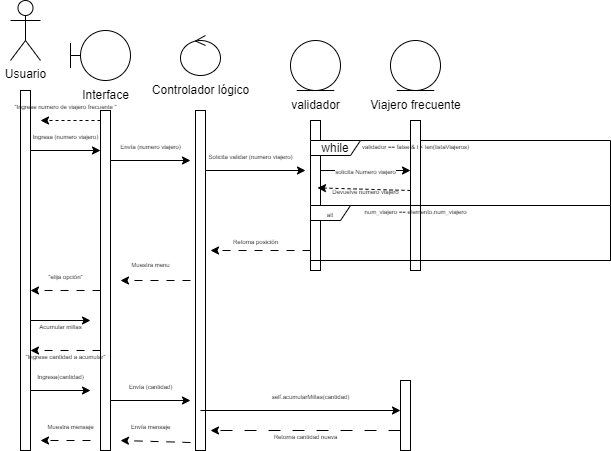

The diagram above was exported from draw.io. Its source (the exported page's mxGraphModel, read from the mxfile embedded in the PNG):
<mxGraphModel dx="607" dy="346" grid="1" gridSize="10" guides="1" tooltips="1" connect="1" arrows="1" fold="1" page="1" pageScale="1" pageWidth="827" pageHeight="1169" math="0" shadow="0">
  <root>
    <mxCell id="0" />
    <mxCell id="1" parent="0" />
    <mxCell id="XaGlf01a1tHxJkAjU-34-1" value="" style="rounded=0;whiteSpace=wrap;html=1;" vertex="1" parent="1">
      <mxGeometry x="160" y="100" width="10" height="360" as="geometry" />
    </mxCell>
    <mxCell id="XaGlf01a1tHxJkAjU-34-2" value="" style="rounded=0;whiteSpace=wrap;html=1;" vertex="1" parent="1">
      <mxGeometry x="240" y="120" width="10" height="340" as="geometry" />
    </mxCell>
    <mxCell id="XaGlf01a1tHxJkAjU-34-3" value="" style="rounded=0;whiteSpace=wrap;html=1;" vertex="1" parent="1">
      <mxGeometry x="335" y="120" width="10" height="340" as="geometry" />
    </mxCell>
    <mxCell id="XaGlf01a1tHxJkAjU-34-6" value="Usuario" style="shape=umlActor;verticalLabelPosition=bottom;verticalAlign=top;html=1;" vertex="1" parent="1">
      <mxGeometry x="150" y="10" width="30" height="60" as="geometry" />
    </mxCell>
    <mxCell id="XaGlf01a1tHxJkAjU-34-7" value="" style="shape=umlBoundary;whiteSpace=wrap;html=1;" vertex="1" parent="1">
      <mxGeometry x="210" y="40" width="60" height="50" as="geometry" />
    </mxCell>
    <mxCell id="XaGlf01a1tHxJkAjU-34-8" value="Interface" style="text;html=1;align=center;verticalAlign=middle;resizable=0;points=[];autosize=1;strokeColor=none;fillColor=none;" vertex="1" parent="1">
      <mxGeometry x="210" y="90" width="70" height="30" as="geometry" />
    </mxCell>
    <mxCell id="XaGlf01a1tHxJkAjU-34-9" value="" style="ellipse;shape=umlControl;whiteSpace=wrap;html=1;" vertex="1" parent="1">
      <mxGeometry x="320" y="45" width="40" height="40" as="geometry" />
    </mxCell>
    <mxCell id="XaGlf01a1tHxJkAjU-34-10" value="Controlador lógico" style="text;html=1;align=center;verticalAlign=middle;resizable=0;points=[];autosize=1;strokeColor=none;fillColor=none;" vertex="1" parent="1">
      <mxGeometry x="280" y="85" width="120" height="30" as="geometry" />
    </mxCell>
    <mxCell id="XaGlf01a1tHxJkAjU-34-13" value="" style="ellipse;shape=umlEntity;whiteSpace=wrap;html=1;" vertex="1" parent="1">
      <mxGeometry x="430" y="50" width="50" height="50" as="geometry" />
    </mxCell>
    <mxCell id="XaGlf01a1tHxJkAjU-34-14" value="" style="endArrow=classic;html=1;rounded=0;dashed=1;" edge="1" parent="1">
      <mxGeometry width="50" height="50" relative="1" as="geometry">
        <mxPoint x="240" y="130" as="sourcePoint" />
        <mxPoint x="180" y="130" as="targetPoint" />
      </mxGeometry>
    </mxCell>
    <mxCell id="XaGlf01a1tHxJkAjU-34-15" value="&lt;font style=&quot;font-size: 6px;&quot;&gt;&quot;Ingrese numero de viajero frecuente &quot;&lt;/font&gt;" style="text;html=1;align=center;verticalAlign=middle;resizable=0;points=[];autosize=1;strokeColor=none;fillColor=none;" vertex="1" parent="1">
      <mxGeometry x="140" y="100" width="130" height="30" as="geometry" />
    </mxCell>
    <mxCell id="XaGlf01a1tHxJkAjU-34-17" value="" style="endArrow=classic;html=1;rounded=0;" edge="1" parent="1">
      <mxGeometry width="50" height="50" relative="1" as="geometry">
        <mxPoint x="170" y="160" as="sourcePoint" />
        <mxPoint x="240" y="160" as="targetPoint" />
      </mxGeometry>
    </mxCell>
    <mxCell id="XaGlf01a1tHxJkAjU-34-18" value="&lt;font style=&quot;font-size: 6px;&quot;&gt;Ingresa (numero viajero)&lt;/font&gt;" style="text;html=1;align=center;verticalAlign=middle;resizable=0;points=[];autosize=1;strokeColor=none;fillColor=none;" vertex="1" parent="1">
      <mxGeometry x="160" y="130" width="90" height="30" as="geometry" />
    </mxCell>
    <mxCell id="XaGlf01a1tHxJkAjU-34-19" value="" style="endArrow=classic;html=1;rounded=0;" edge="1" parent="1">
      <mxGeometry width="50" height="50" relative="1" as="geometry">
        <mxPoint x="250" y="170" as="sourcePoint" />
        <mxPoint x="330" y="170" as="targetPoint" />
      </mxGeometry>
    </mxCell>
    <mxCell id="XaGlf01a1tHxJkAjU-34-21" value="&lt;font style=&quot;font-size: 6px;&quot;&gt;Envía (numero viajero)&lt;/font&gt;" style="text;html=1;align=center;verticalAlign=middle;resizable=0;points=[];autosize=1;strokeColor=none;fillColor=none;" vertex="1" parent="1">
      <mxGeometry x="250" y="140" width="80" height="30" as="geometry" />
    </mxCell>
    <mxCell id="XaGlf01a1tHxJkAjU-34-23" value="validador" style="text;html=1;align=center;verticalAlign=middle;resizable=0;points=[];autosize=1;strokeColor=none;fillColor=none;" vertex="1" parent="1">
      <mxGeometry x="420" y="100" width="70" height="30" as="geometry" />
    </mxCell>
    <mxCell id="XaGlf01a1tHxJkAjU-34-24" value="" style="endArrow=classic;html=1;rounded=0;" edge="1" parent="1">
      <mxGeometry width="50" height="50" relative="1" as="geometry">
        <mxPoint x="345" y="180" as="sourcePoint" />
        <mxPoint x="445" y="180" as="targetPoint" />
      </mxGeometry>
    </mxCell>
    <mxCell id="XaGlf01a1tHxJkAjU-34-25" value="" style="rounded=0;whiteSpace=wrap;html=1;" vertex="1" parent="1">
      <mxGeometry x="450" y="130" width="10" height="150" as="geometry" />
    </mxCell>
    <mxCell id="XaGlf01a1tHxJkAjU-34-27" value="&lt;font style=&quot;font-size: 6px;&quot;&gt;Solicita validar (numero viajero)&lt;/font&gt;" style="text;html=1;align=center;verticalAlign=middle;resizable=0;points=[];autosize=1;strokeColor=none;fillColor=none;" vertex="1" parent="1">
      <mxGeometry x="335" y="150" width="110" height="30" as="geometry" />
    </mxCell>
    <mxCell id="XaGlf01a1tHxJkAjU-34-28" value="while" style="shape=umlFrame;whiteSpace=wrap;html=1;pointerEvents=0;width=50;height=15;" vertex="1" parent="1">
      <mxGeometry x="450" y="150" width="300" height="120" as="geometry" />
    </mxCell>
    <mxCell id="XaGlf01a1tHxJkAjU-34-29" value="" style="ellipse;shape=umlEntity;whiteSpace=wrap;html=1;" vertex="1" parent="1">
      <mxGeometry x="530" y="50" width="50" height="50" as="geometry" />
    </mxCell>
    <mxCell id="XaGlf01a1tHxJkAjU-34-30" value="Viajero frecuente" style="text;html=1;align=center;verticalAlign=middle;resizable=0;points=[];autosize=1;strokeColor=none;fillColor=none;" vertex="1" parent="1">
      <mxGeometry x="500" y="100" width="110" height="30" as="geometry" />
    </mxCell>
    <mxCell id="XaGlf01a1tHxJkAjU-34-31" value="" style="rounded=0;whiteSpace=wrap;html=1;" vertex="1" parent="1">
      <mxGeometry x="550" y="130" width="10" height="150" as="geometry" />
    </mxCell>
    <mxCell id="XaGlf01a1tHxJkAjU-34-32" value="&lt;font style=&quot;font-size: 6px;&quot;&gt;validador == false &amp;amp; i &amp;lt; len(listaViajeros)&lt;/font&gt;" style="text;html=1;align=center;verticalAlign=middle;resizable=0;points=[];autosize=1;strokeColor=none;fillColor=none;" vertex="1" parent="1">
      <mxGeometry x="490" y="140" width="130" height="30" as="geometry" />
    </mxCell>
    <mxCell id="XaGlf01a1tHxJkAjU-34-33" value="&lt;font style=&quot;font-size: 6px;&quot;&gt;solicita Numero viajero&lt;/font&gt;" style="endArrow=classic;html=1;rounded=0;" edge="1" parent="1">
      <mxGeometry width="50" height="50" relative="1" as="geometry">
        <mxPoint x="460" y="180" as="sourcePoint" />
        <mxPoint x="550" y="180" as="targetPoint" />
      </mxGeometry>
    </mxCell>
    <mxCell id="XaGlf01a1tHxJkAjU-34-35" value="" style="endArrow=classic;html=1;rounded=0;strokeColor=default;dashed=1;entryX=-0.033;entryY=0.413;entryDx=0;entryDy=0;entryPerimeter=0;" edge="1" parent="1" target="XaGlf01a1tHxJkAjU-34-36">
      <mxGeometry width="50" height="50" relative="1" as="geometry">
        <mxPoint x="550" y="200" as="sourcePoint" />
        <mxPoint x="600" y="150" as="targetPoint" />
      </mxGeometry>
    </mxCell>
    <mxCell id="XaGlf01a1tHxJkAjU-34-36" value="&lt;font style=&quot;font-size: 6px;&quot;&gt;Devuelve numero viajero&lt;/font&gt;" style="text;html=1;align=center;verticalAlign=middle;resizable=0;points=[];autosize=1;strokeColor=none;fillColor=none;" vertex="1" parent="1">
      <mxGeometry x="460" y="185" width="90" height="30" as="geometry" />
    </mxCell>
    <mxCell id="XaGlf01a1tHxJkAjU-34-40" value="&lt;font style=&quot;font-size: 6px;&quot;&gt;alt&lt;/font&gt;" style="shape=umlFrame;whiteSpace=wrap;html=1;pointerEvents=0;width=40;height=15;" vertex="1" parent="1">
      <mxGeometry x="450" y="215" width="300" height="55" as="geometry" />
    </mxCell>
    <mxCell id="XaGlf01a1tHxJkAjU-34-41" value="&lt;font style=&quot;font-size: 6px;&quot;&gt;num_viajero == elemento.num_viajero&lt;/font&gt;" style="text;html=1;align=center;verticalAlign=middle;resizable=0;points=[];autosize=1;strokeColor=none;fillColor=none;" vertex="1" parent="1">
      <mxGeometry x="490" y="205" width="130" height="30" as="geometry" />
    </mxCell>
    <mxCell id="XaGlf01a1tHxJkAjU-34-42" value="" style="endArrow=classic;html=1;rounded=0;dashed=1;dashPattern=8 8;" edge="1" parent="1">
      <mxGeometry width="50" height="50" relative="1" as="geometry">
        <mxPoint x="450" y="260" as="sourcePoint" />
        <mxPoint x="350" y="260" as="targetPoint" />
      </mxGeometry>
    </mxCell>
    <mxCell id="XaGlf01a1tHxJkAjU-34-43" value="&lt;font style=&quot;font-size: 6px;&quot;&gt;Retorna posición&lt;/font&gt;" style="text;html=1;align=center;verticalAlign=middle;resizable=0;points=[];autosize=1;strokeColor=none;fillColor=none;" vertex="1" parent="1">
      <mxGeometry x="360" y="235" width="70" height="30" as="geometry" />
    </mxCell>
    <mxCell id="XaGlf01a1tHxJkAjU-34-44" value="" style="endArrow=classic;html=1;rounded=0;dashed=1;dashPattern=8 8;" edge="1" parent="1">
      <mxGeometry width="50" height="50" relative="1" as="geometry">
        <mxPoint x="330" y="290" as="sourcePoint" />
        <mxPoint x="260" y="290" as="targetPoint" />
      </mxGeometry>
    </mxCell>
    <mxCell id="XaGlf01a1tHxJkAjU-34-45" value="&lt;font style=&quot;font-size: 6px;&quot;&gt;Muestra menu&lt;/font&gt;" style="text;html=1;align=center;verticalAlign=middle;resizable=0;points=[];autosize=1;strokeColor=none;fillColor=none;" vertex="1" parent="1">
      <mxGeometry x="260" y="258" width="60" height="30" as="geometry" />
    </mxCell>
    <mxCell id="XaGlf01a1tHxJkAjU-34-46" value="" style="endArrow=classic;html=1;rounded=0;dashed=1;dashPattern=8 8;" edge="1" parent="1">
      <mxGeometry width="50" height="50" relative="1" as="geometry">
        <mxPoint x="240" y="300" as="sourcePoint" />
        <mxPoint x="170" y="300" as="targetPoint" />
      </mxGeometry>
    </mxCell>
    <mxCell id="XaGlf01a1tHxJkAjU-34-48" value="&lt;font style=&quot;font-size: 6px;&quot;&gt;&quot;elija opción&quot;&lt;/font&gt;" style="text;html=1;align=center;verticalAlign=middle;resizable=0;points=[];autosize=1;strokeColor=none;fillColor=none;" vertex="1" parent="1">
      <mxGeometry x="175" y="270" width="60" height="30" as="geometry" />
    </mxCell>
    <mxCell id="XaGlf01a1tHxJkAjU-34-49" value="" style="endArrow=classic;html=1;rounded=0;" edge="1" parent="1">
      <mxGeometry width="50" height="50" relative="1" as="geometry">
        <mxPoint x="170" y="330" as="sourcePoint" />
        <mxPoint x="230" y="330" as="targetPoint" />
      </mxGeometry>
    </mxCell>
    <mxCell id="XaGlf01a1tHxJkAjU-34-50" value="&lt;font style=&quot;font-size: 6px;&quot;&gt;Acumular millas&lt;/font&gt;" style="text;html=1;align=center;verticalAlign=middle;resizable=0;points=[];autosize=1;strokeColor=none;fillColor=none;" vertex="1" parent="1">
      <mxGeometry x="165" y="320" width="70" height="30" as="geometry" />
    </mxCell>
    <mxCell id="XaGlf01a1tHxJkAjU-34-51" value="" style="endArrow=classic;html=1;rounded=0;dashed=1;dashPattern=8 8;" edge="1" parent="1">
      <mxGeometry width="50" height="50" relative="1" as="geometry">
        <mxPoint x="240" y="360" as="sourcePoint" />
        <mxPoint x="170" y="360" as="targetPoint" />
      </mxGeometry>
    </mxCell>
    <mxCell id="XaGlf01a1tHxJkAjU-34-52" value="&lt;font style=&quot;font-size: 6px;&quot;&gt;&quot;Ingrese cantidad a acumular&quot;&lt;/font&gt;" style="text;html=1;align=center;verticalAlign=middle;resizable=0;points=[];autosize=1;strokeColor=none;fillColor=none;" vertex="1" parent="1">
      <mxGeometry x="155" y="350" width="100" height="30" as="geometry" />
    </mxCell>
    <mxCell id="XaGlf01a1tHxJkAjU-34-53" value="" style="endArrow=classic;html=1;rounded=0;" edge="1" parent="1">
      <mxGeometry width="50" height="50" relative="1" as="geometry">
        <mxPoint x="170" y="400" as="sourcePoint" />
        <mxPoint x="230" y="400" as="targetPoint" />
      </mxGeometry>
    </mxCell>
    <mxCell id="XaGlf01a1tHxJkAjU-34-54" value="&lt;font style=&quot;font-size: 6px;&quot;&gt;Ingresa(cantidad)&lt;/font&gt;" style="text;html=1;align=center;verticalAlign=middle;resizable=0;points=[];autosize=1;strokeColor=none;fillColor=none;" vertex="1" parent="1">
      <mxGeometry x="165" y="370" width="70" height="30" as="geometry" />
    </mxCell>
    <mxCell id="XaGlf01a1tHxJkAjU-34-56" value="" style="rounded=0;whiteSpace=wrap;html=1;" vertex="1" parent="1">
      <mxGeometry x="540" y="390" width="10" height="70" as="geometry" />
    </mxCell>
    <mxCell id="XaGlf01a1tHxJkAjU-34-57" value="" style="endArrow=classic;html=1;rounded=0;" edge="1" parent="1">
      <mxGeometry width="50" height="50" relative="1" as="geometry">
        <mxPoint x="250" y="410" as="sourcePoint" />
        <mxPoint x="330" y="410" as="targetPoint" />
      </mxGeometry>
    </mxCell>
    <mxCell id="XaGlf01a1tHxJkAjU-34-58" value="&lt;font style=&quot;font-size: 6px;&quot;&gt;Envía (cantidad)&lt;/font&gt;" style="text;html=1;align=center;verticalAlign=middle;resizable=0;points=[];autosize=1;strokeColor=none;fillColor=none;" vertex="1" parent="1">
      <mxGeometry x="255" y="380" width="70" height="30" as="geometry" />
    </mxCell>
    <mxCell id="XaGlf01a1tHxJkAjU-34-59" value="" style="endArrow=classic;html=1;rounded=0;" edge="1" parent="1">
      <mxGeometry width="50" height="50" relative="1" as="geometry">
        <mxPoint x="340" y="420" as="sourcePoint" />
        <mxPoint x="540" y="420" as="targetPoint" />
      </mxGeometry>
    </mxCell>
    <mxCell id="XaGlf01a1tHxJkAjU-34-61" value="&lt;font style=&quot;font-size: 6px;&quot;&gt;self.acumularMillas(cantidad)&lt;/font&gt;" style="text;html=1;align=center;verticalAlign=middle;resizable=0;points=[];autosize=1;strokeColor=none;fillColor=none;" vertex="1" parent="1">
      <mxGeometry x="400" y="390" width="100" height="30" as="geometry" />
    </mxCell>
    <mxCell id="XaGlf01a1tHxJkAjU-34-62" value="" style="endArrow=classic;html=1;rounded=0;dashed=1;dashPattern=12 12;" edge="1" parent="1">
      <mxGeometry width="50" height="50" relative="1" as="geometry">
        <mxPoint x="540" y="440" as="sourcePoint" />
        <mxPoint x="350" y="440" as="targetPoint" />
      </mxGeometry>
    </mxCell>
    <mxCell id="XaGlf01a1tHxJkAjU-34-63" value="&lt;font style=&quot;font-size: 6px;&quot;&gt;Retorna cantidad nueva&lt;/font&gt;" style="text;html=1;align=center;verticalAlign=middle;resizable=0;points=[];autosize=1;strokeColor=none;fillColor=none;" vertex="1" parent="1">
      <mxGeometry x="400" y="430" width="90" height="30" as="geometry" />
    </mxCell>
    <mxCell id="XaGlf01a1tHxJkAjU-34-64" value="" style="endArrow=classic;html=1;rounded=0;dashed=1;dashPattern=8 8;" edge="1" parent="1">
      <mxGeometry width="50" height="50" relative="1" as="geometry">
        <mxPoint x="330" y="452" as="sourcePoint" />
        <mxPoint x="260" y="450" as="targetPoint" />
      </mxGeometry>
    </mxCell>
    <mxCell id="XaGlf01a1tHxJkAjU-34-65" value="&lt;font style=&quot;font-size: 6px;&quot;&gt;Envía mensaje&lt;/font&gt;" style="text;html=1;align=center;verticalAlign=middle;resizable=0;points=[];autosize=1;strokeColor=none;fillColor=none;" vertex="1" parent="1">
      <mxGeometry x="260" y="420" width="60" height="30" as="geometry" />
    </mxCell>
    <mxCell id="XaGlf01a1tHxJkAjU-34-66" value="" style="endArrow=classic;html=1;rounded=0;dashed=1;dashPattern=8 8;" edge="1" parent="1">
      <mxGeometry width="50" height="50" relative="1" as="geometry">
        <mxPoint x="230" y="450" as="sourcePoint" />
        <mxPoint x="180" y="450" as="targetPoint" />
      </mxGeometry>
    </mxCell>
    <mxCell id="XaGlf01a1tHxJkAjU-34-67" value="&lt;font style=&quot;font-size: 6px;&quot;&gt;Muestra mensaje&lt;/font&gt;" style="text;html=1;align=center;verticalAlign=middle;resizable=0;points=[];autosize=1;strokeColor=none;fillColor=none;" vertex="1" parent="1">
      <mxGeometry x="175" y="420" width="70" height="30" as="geometry" />
    </mxCell>
  </root>
</mxGraphModel>